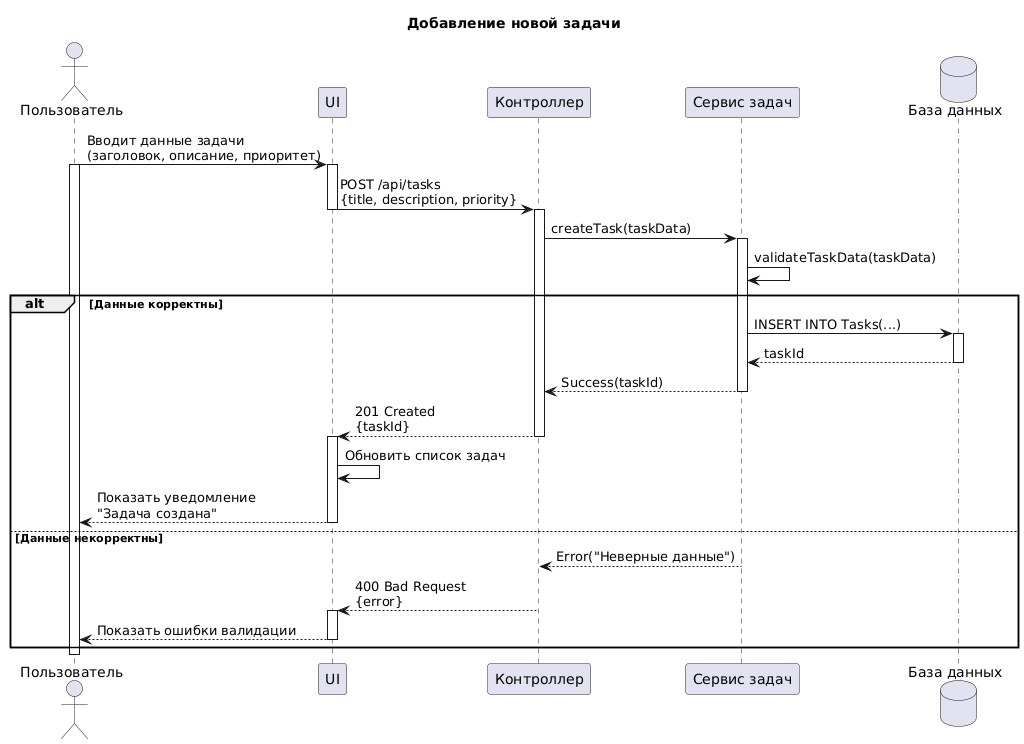

The diagram above was rendered by PlantUML. Its source (embedded in the PNG):
@startuml
title Добавление новой задачи

actor "Пользователь" as User
participant "UI" as UI
participant "Контроллер" as Controller
participant "Сервис задач" as TaskService
database "База данных" as DB

User -> UI: Вводит данные задачи\n(заголовок, описание, приоритет)
activate User
activate UI

UI -> Controller: POST /api/tasks\n{title, description, priority}
deactivate UI
activate Controller

Controller -> TaskService: createTask(taskData)
activate TaskService

TaskService -> TaskService: validateTaskData(taskData)

alt Данные корректны
    TaskService -> DB: INSERT INTO Tasks(...)
    activate DB
    DB --> TaskService: taskId
    deactivate DB

    TaskService --> Controller: Success(taskId)
    deactivate TaskService

    Controller --> UI: 201 Created\n{taskId}
    deactivate Controller

    activate UI
    UI -> UI: Обновить список задач
    UI --> User: Показать уведомление\n"Задача создана"
    deactivate UI
else Данные некорректны
    TaskService --> Controller: Error("Неверные данные")
    deactivate TaskService

    Controller --> UI: 400 Bad Request\n{error}
    deactivate Controller

    activate UI
    UI --> User: Показать ошибки валидации
    deactivate UI
end

deactivate User
@enduml